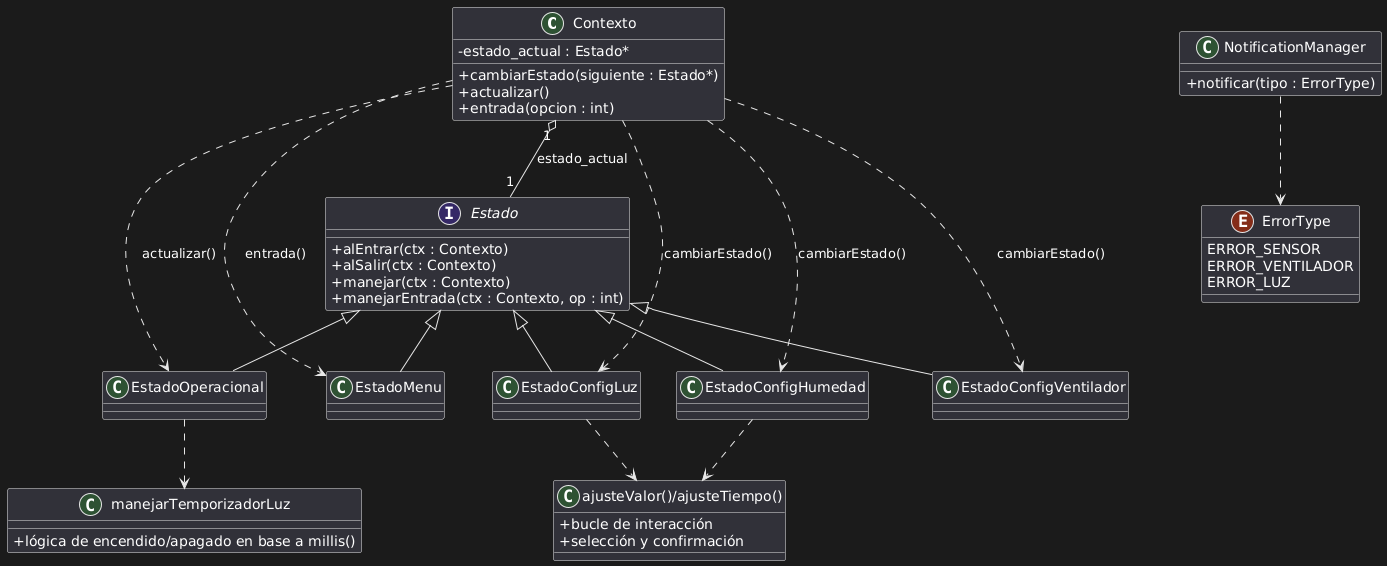

The diagram above was rendered by PlantUML. Its source (embedded in the PNG):
@startuml
skinparam classAttributeIconSize 0

class Contexto {
  - estado_actual : Estado*
  + cambiarEstado(siguiente : Estado*)
  + actualizar()
  + entrada(opcion : int)
}

interface Estado {
  + alEntrar(ctx : Contexto)
  + alSalir(ctx : Contexto)
  + manejar(ctx : Contexto)
  + manejarEntrada(ctx : Contexto, op : int)
}

class EstadoOperacional
class EstadoMenu
class EstadoConfigHumedad
class EstadoConfigVentilador
class EstadoConfigLuz

Estado <|-- EstadoOperacional
Estado <|-- EstadoMenu
Estado <|-- EstadoConfigHumedad
Estado <|-- EstadoConfigVentilador
Estado <|-- EstadoConfigLuz

Contexto "1" o-- "1" Estado : estado_actual
Contexto ..> EstadoOperacional : actualizar()
Contexto ..> EstadoMenu : entrada()
Contexto ..> EstadoConfigHumedad : cambiarEstado()
Contexto ..> EstadoConfigVentilador : cambiarEstado()
Contexto ..> EstadoConfigLuz : cambiarEstado()

class NotificationManager {
  + notificar(tipo : ErrorType)
}

enum ErrorType {
  ERROR_SENSOR
  ERROR_VENTILADOR
  ERROR_LUZ
}

NotificationManager ..> ErrorType

class "ajusteValor()/ajusteTiempo()" as Ajuste {
  + bucle de interacción
  + selección y confirmación
}

EstadoConfigHumedad ..> Ajuste
EstadoConfigLuz     ..> Ajuste

class manejarTemporizadorLuz {
  + lógica de encendido/apagado en base a millis()
}

EstadoOperacional ..> manejarTemporizadorLuz
@enduml